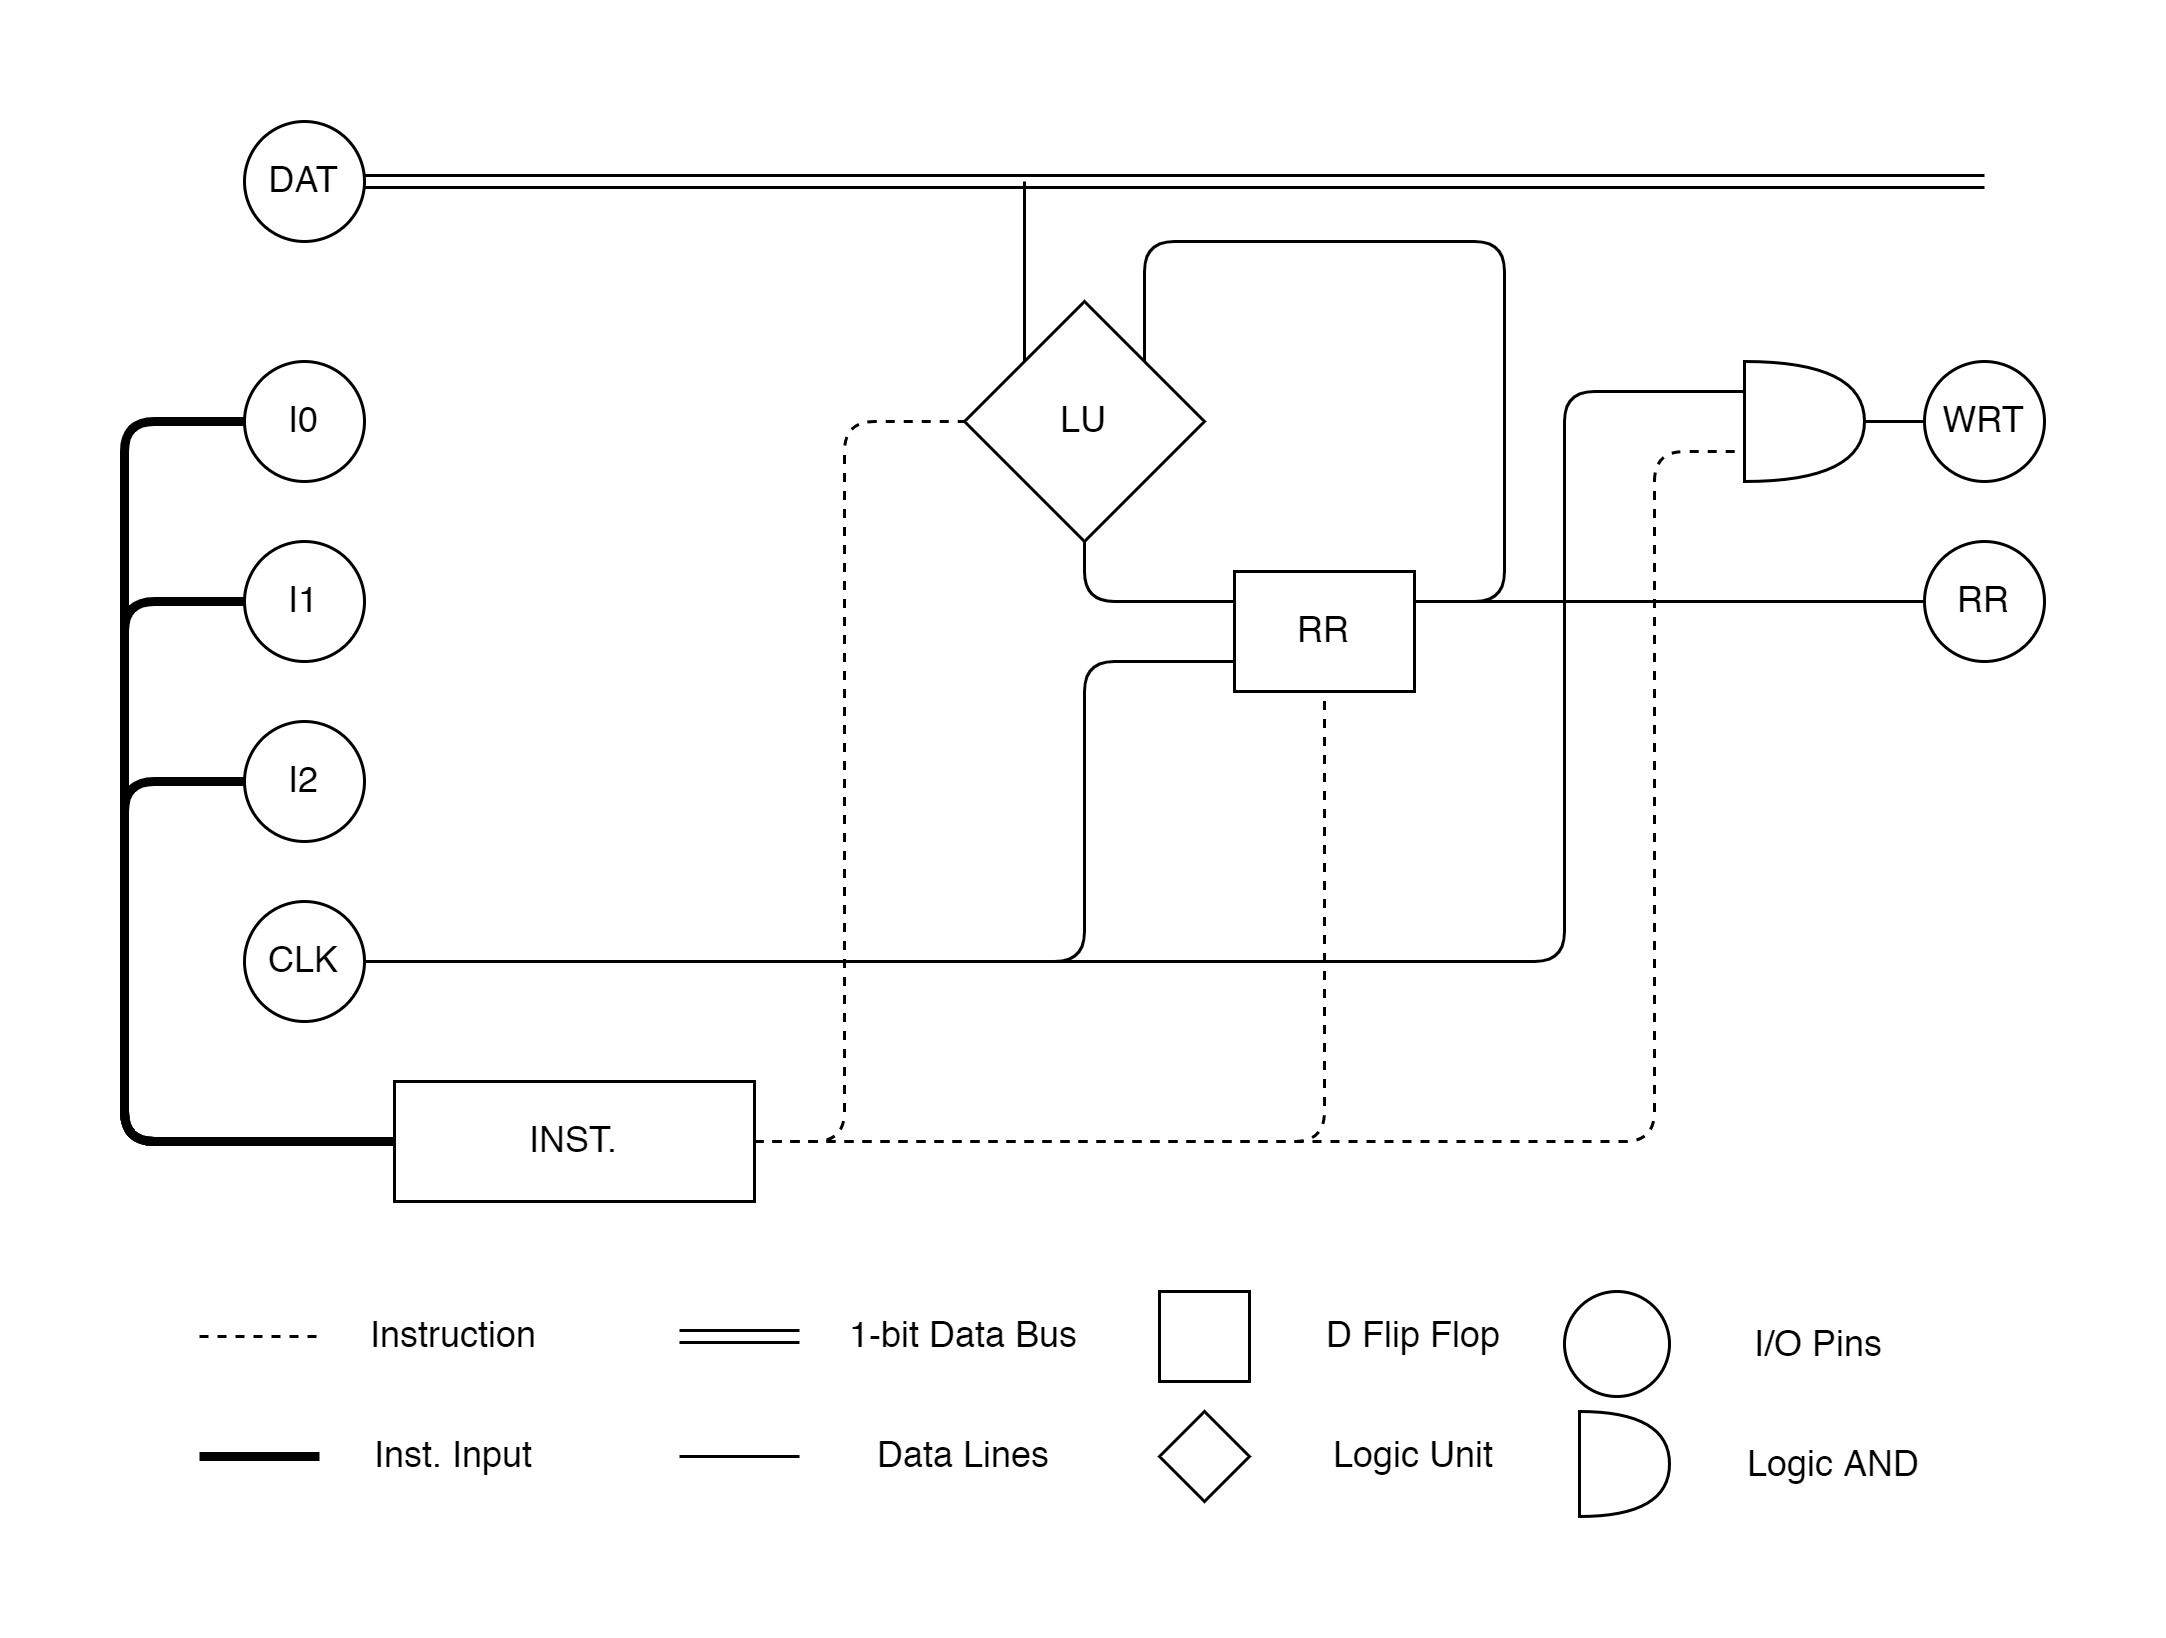

The diagram above was exported from draw.io. Its source (the exported page's mxGraphModel, read from the mxfile embedded in the PNG):
<mxGraphModel dx="1422" dy="865" grid="1" gridSize="10" guides="1" tooltips="1" connect="1" arrows="1" fold="1" page="1" pageScale="1" pageWidth="1654" pageHeight="1169" math="0" shadow="0">
  <root>
    <mxCell id="0" />
    <mxCell id="1" parent="0" />
    <mxCell id="D5SkeIuFODNLBdGFbHZV-1" value="LU" style="rhombus;whiteSpace=wrap;html=1;labelBackgroundColor=none;" parent="1" vertex="1">
      <mxGeometry x="600" y="360" width="80" height="80" as="geometry" />
    </mxCell>
    <mxCell id="D5SkeIuFODNLBdGFbHZV-6" value="RR" style="rounded=0;whiteSpace=wrap;html=1;labelBackgroundColor=none;" parent="1" vertex="1">
      <mxGeometry x="690" y="450" width="60" height="40" as="geometry" />
    </mxCell>
    <mxCell id="D5SkeIuFODNLBdGFbHZV-9" value="" style="endArrow=none;html=1;exitX=1;exitY=0.25;exitDx=0;exitDy=0;entryX=1;entryY=0;entryDx=0;entryDy=0;" parent="1" source="D5SkeIuFODNLBdGFbHZV-6" target="D5SkeIuFODNLBdGFbHZV-1" edge="1">
      <mxGeometry width="50" height="50" relative="1" as="geometry">
        <mxPoint x="630" y="460" as="sourcePoint" />
        <mxPoint x="680" y="410" as="targetPoint" />
        <Array as="points">
          <mxPoint x="780" y="460" />
          <mxPoint x="780" y="340" />
          <mxPoint x="660" y="340" />
        </Array>
      </mxGeometry>
    </mxCell>
    <mxCell id="D5SkeIuFODNLBdGFbHZV-23" value="" style="shape=or;whiteSpace=wrap;html=1;labelBackgroundColor=none;" parent="1" vertex="1">
      <mxGeometry x="860" y="380" width="40" height="40" as="geometry" />
    </mxCell>
    <mxCell id="D5SkeIuFODNLBdGFbHZV-25" value="WRT" style="ellipse;whiteSpace=wrap;html=1;aspect=fixed;" parent="1" vertex="1">
      <mxGeometry x="920" y="380" width="40" height="40" as="geometry" />
    </mxCell>
    <mxCell id="D5SkeIuFODNLBdGFbHZV-26" value="" style="endArrow=none;html=1;entryX=1;entryY=0.5;entryDx=0;entryDy=0;entryPerimeter=0;exitX=0;exitY=0.5;exitDx=0;exitDy=0;" parent="1" source="D5SkeIuFODNLBdGFbHZV-25" target="D5SkeIuFODNLBdGFbHZV-23" edge="1">
      <mxGeometry width="50" height="50" relative="1" as="geometry">
        <mxPoint x="720" y="500" as="sourcePoint" />
        <mxPoint x="770" y="450" as="targetPoint" />
      </mxGeometry>
    </mxCell>
    <mxCell id="D5SkeIuFODNLBdGFbHZV-29" value="INST." style="rounded=0;whiteSpace=wrap;html=1;" parent="1" vertex="1">
      <mxGeometry x="410" y="620" width="120" height="40" as="geometry" />
    </mxCell>
    <mxCell id="D5SkeIuFODNLBdGFbHZV-30" value="RR" style="ellipse;whiteSpace=wrap;html=1;aspect=fixed;" parent="1" vertex="1">
      <mxGeometry x="920" y="440" width="40" height="40" as="geometry" />
    </mxCell>
    <mxCell id="D5SkeIuFODNLBdGFbHZV-50" value="" style="endArrow=none;html=1;exitX=0;exitY=0.25;exitDx=0;exitDy=0;entryX=0.5;entryY=1;entryDx=0;entryDy=0;" parent="1" source="D5SkeIuFODNLBdGFbHZV-6" target="D5SkeIuFODNLBdGFbHZV-1" edge="1">
      <mxGeometry width="50" height="50" relative="1" as="geometry">
        <mxPoint x="690" y="490" as="sourcePoint" />
        <mxPoint x="740" y="440" as="targetPoint" />
        <Array as="points">
          <mxPoint x="640" y="460" />
        </Array>
      </mxGeometry>
    </mxCell>
    <mxCell id="D5SkeIuFODNLBdGFbHZV-54" value="" style="endArrow=none;html=1;exitX=0;exitY=0;exitDx=0;exitDy=0;" parent="1" source="D5SkeIuFODNLBdGFbHZV-1" edge="1">
      <mxGeometry width="50" height="50" relative="1" as="geometry">
        <mxPoint x="740" y="460" as="sourcePoint" />
        <mxPoint x="620" y="320" as="targetPoint" />
        <Array as="points" />
      </mxGeometry>
    </mxCell>
    <mxCell id="D5SkeIuFODNLBdGFbHZV-56" value="" style="endArrow=none;html=1;entryX=0;entryY=0.75;entryDx=0;entryDy=0;exitX=1;exitY=0.5;exitDx=0;exitDy=0;" parent="1" source="D5SkeIuFODNLBdGFbHZV-89" target="D5SkeIuFODNLBdGFbHZV-6" edge="1">
      <mxGeometry width="50" height="50" relative="1" as="geometry">
        <mxPoint x="320" y="585" as="sourcePoint" />
        <mxPoint x="620" y="440" as="targetPoint" />
        <Array as="points">
          <mxPoint x="640" y="580" />
          <mxPoint x="640" y="480" />
        </Array>
      </mxGeometry>
    </mxCell>
    <mxCell id="D5SkeIuFODNLBdGFbHZV-58" value="" style="endArrow=none;html=1;exitX=1;exitY=0.5;exitDx=0;exitDy=0;entryX=0;entryY=0.25;entryDx=0;entryDy=0;entryPerimeter=0;" parent="1" source="D5SkeIuFODNLBdGFbHZV-89" target="D5SkeIuFODNLBdGFbHZV-23" edge="1">
      <mxGeometry width="50" height="50" relative="1" as="geometry">
        <mxPoint x="320" y="585" as="sourcePoint" />
        <mxPoint x="1000" y="390" as="targetPoint" />
        <Array as="points">
          <mxPoint x="800" y="580" />
          <mxPoint x="800" y="390" />
        </Array>
      </mxGeometry>
    </mxCell>
    <mxCell id="D5SkeIuFODNLBdGFbHZV-73" value="" style="endArrow=none;dashed=1;html=1;entryX=0.5;entryY=1;entryDx=0;entryDy=0;exitX=1;exitY=0.5;exitDx=0;exitDy=0;" parent="1" source="D5SkeIuFODNLBdGFbHZV-29" target="D5SkeIuFODNLBdGFbHZV-6" edge="1">
      <mxGeometry width="50" height="50" relative="1" as="geometry">
        <mxPoint x="640" y="500" as="sourcePoint" />
        <mxPoint x="690" y="450" as="targetPoint" />
        <Array as="points">
          <mxPoint x="720" y="640" />
        </Array>
      </mxGeometry>
    </mxCell>
    <mxCell id="D5SkeIuFODNLBdGFbHZV-75" value="" style="endArrow=none;dashed=1;html=1;entryX=0;entryY=0.5;entryDx=0;entryDy=0;exitX=1;exitY=0.5;exitDx=0;exitDy=0;" parent="1" source="D5SkeIuFODNLBdGFbHZV-29" target="D5SkeIuFODNLBdGFbHZV-1" edge="1">
      <mxGeometry width="50" height="50" relative="1" as="geometry">
        <mxPoint x="640" y="500" as="sourcePoint" />
        <mxPoint x="690" y="450" as="targetPoint" />
        <Array as="points">
          <mxPoint x="560" y="640" />
          <mxPoint x="560" y="400" />
        </Array>
      </mxGeometry>
    </mxCell>
    <mxCell id="D5SkeIuFODNLBdGFbHZV-87" value="" style="endArrow=none;dashed=1;html=1;entryX=0;entryY=0.75;entryDx=0;entryDy=0;entryPerimeter=0;exitX=1;exitY=0.5;exitDx=0;exitDy=0;" parent="1" source="D5SkeIuFODNLBdGFbHZV-29" target="D5SkeIuFODNLBdGFbHZV-23" edge="1">
      <mxGeometry width="50" height="50" relative="1" as="geometry">
        <mxPoint x="380" y="710" as="sourcePoint" />
        <mxPoint x="1180" y="413" as="targetPoint" />
        <Array as="points">
          <mxPoint x="830" y="640" />
          <mxPoint x="830" y="410" />
        </Array>
      </mxGeometry>
    </mxCell>
    <mxCell id="D5SkeIuFODNLBdGFbHZV-88" value="DAT" style="ellipse;whiteSpace=wrap;html=1;aspect=fixed;" parent="1" vertex="1">
      <mxGeometry x="360" y="300" width="40" height="40" as="geometry" />
    </mxCell>
    <mxCell id="D5SkeIuFODNLBdGFbHZV-89" value="CLK" style="ellipse;whiteSpace=wrap;html=1;aspect=fixed;" parent="1" vertex="1">
      <mxGeometry x="360" y="560" width="40" height="40" as="geometry" />
    </mxCell>
    <mxCell id="D5SkeIuFODNLBdGFbHZV-90" value="I1" style="ellipse;whiteSpace=wrap;html=1;aspect=fixed;" parent="1" vertex="1">
      <mxGeometry x="360" y="440" width="40" height="40" as="geometry" />
    </mxCell>
    <mxCell id="D5SkeIuFODNLBdGFbHZV-91" value="I2" style="ellipse;whiteSpace=wrap;html=1;aspect=fixed;" parent="1" vertex="1">
      <mxGeometry x="360" y="500" width="40" height="40" as="geometry" />
    </mxCell>
    <mxCell id="D5SkeIuFODNLBdGFbHZV-93" value="I0" style="ellipse;whiteSpace=wrap;html=1;aspect=fixed;" parent="1" vertex="1">
      <mxGeometry x="360" y="380" width="40" height="40" as="geometry" />
    </mxCell>
    <mxCell id="D5SkeIuFODNLBdGFbHZV-96" value="" style="endArrow=none;html=1;strokeWidth=3;entryX=0;entryY=0.5;entryDx=0;entryDy=0;exitX=0;exitY=0.5;exitDx=0;exitDy=0;" parent="1" source="D5SkeIuFODNLBdGFbHZV-29" target="D5SkeIuFODNLBdGFbHZV-91" edge="1">
      <mxGeometry width="50" height="50" relative="1" as="geometry">
        <mxPoint x="440" y="480" as="sourcePoint" />
        <mxPoint x="490" y="430" as="targetPoint" />
        <Array as="points">
          <mxPoint x="320" y="640" />
          <mxPoint x="320" y="520" />
        </Array>
      </mxGeometry>
    </mxCell>
    <mxCell id="D5SkeIuFODNLBdGFbHZV-97" value="" style="endArrow=none;html=1;strokeWidth=3;entryX=0;entryY=0.5;entryDx=0;entryDy=0;exitX=0;exitY=0.5;exitDx=0;exitDy=0;" parent="1" source="D5SkeIuFODNLBdGFbHZV-29" target="D5SkeIuFODNLBdGFbHZV-90" edge="1">
      <mxGeometry width="50" height="50" relative="1" as="geometry">
        <mxPoint x="440" y="480" as="sourcePoint" />
        <mxPoint x="490" y="430" as="targetPoint" />
        <Array as="points">
          <mxPoint x="320" y="640" />
          <mxPoint x="320" y="460" />
        </Array>
      </mxGeometry>
    </mxCell>
    <mxCell id="D5SkeIuFODNLBdGFbHZV-98" value="" style="endArrow=none;html=1;strokeWidth=3;entryX=0;entryY=0.5;entryDx=0;entryDy=0;exitX=0;exitY=0.5;exitDx=0;exitDy=0;" parent="1" source="D5SkeIuFODNLBdGFbHZV-29" target="D5SkeIuFODNLBdGFbHZV-93" edge="1">
      <mxGeometry width="50" height="50" relative="1" as="geometry">
        <mxPoint x="440" y="480" as="sourcePoint" />
        <mxPoint x="490" y="430" as="targetPoint" />
        <Array as="points">
          <mxPoint x="320" y="640" />
          <mxPoint x="320" y="400" />
        </Array>
      </mxGeometry>
    </mxCell>
    <mxCell id="D5SkeIuFODNLBdGFbHZV-107" value="" style="endArrow=none;dashed=1;html=1;strokeWidth=1;" parent="1" edge="1">
      <mxGeometry width="50" height="50" relative="1" as="geometry">
        <mxPoint x="345" y="705" as="sourcePoint" />
        <mxPoint x="385" y="705" as="targetPoint" />
      </mxGeometry>
    </mxCell>
    <mxCell id="D5SkeIuFODNLBdGFbHZV-108" value="" style="endArrow=none;html=1;strokeWidth=3;" parent="1" edge="1">
      <mxGeometry width="50" height="50" relative="1" as="geometry">
        <mxPoint x="345" y="745" as="sourcePoint" />
        <mxPoint x="385" y="745" as="targetPoint" />
      </mxGeometry>
    </mxCell>
    <mxCell id="D5SkeIuFODNLBdGFbHZV-109" value="Instruction" style="text;html=1;strokeColor=none;fillColor=none;align=center;verticalAlign=middle;whiteSpace=wrap;rounded=0;" parent="1" vertex="1">
      <mxGeometry x="395" y="695" width="70" height="20" as="geometry" />
    </mxCell>
    <mxCell id="D5SkeIuFODNLBdGFbHZV-110" value="Inst. Input" style="text;html=1;strokeColor=none;fillColor=none;align=center;verticalAlign=middle;whiteSpace=wrap;rounded=0;" parent="1" vertex="1">
      <mxGeometry x="395" y="735" width="70" height="20" as="geometry" />
    </mxCell>
    <mxCell id="D5SkeIuFODNLBdGFbHZV-111" value="" style="shape=link;html=1;strokeWidth=1;exitX=1;exitY=0.5;exitDx=0;exitDy=0;" parent="1" source="D5SkeIuFODNLBdGFbHZV-88" edge="1">
      <mxGeometry width="50" height="50" relative="1" as="geometry">
        <mxPoint x="410" y="370" as="sourcePoint" />
        <mxPoint x="940" y="320" as="targetPoint" />
      </mxGeometry>
    </mxCell>
    <mxCell id="D5SkeIuFODNLBdGFbHZV-113" value="" style="shape=link;html=1;strokeWidth=1;" parent="1" edge="1">
      <mxGeometry width="50" height="50" relative="1" as="geometry">
        <mxPoint x="505" y="705" as="sourcePoint" />
        <mxPoint x="545" y="705" as="targetPoint" />
      </mxGeometry>
    </mxCell>
    <mxCell id="D5SkeIuFODNLBdGFbHZV-114" value="1-bit Data Bus" style="text;html=1;strokeColor=none;fillColor=none;align=center;verticalAlign=middle;whiteSpace=wrap;rounded=0;" parent="1" vertex="1">
      <mxGeometry x="555" y="695" width="90" height="20" as="geometry" />
    </mxCell>
    <mxCell id="D5SkeIuFODNLBdGFbHZV-115" value="" style="endArrow=none;html=1;strokeWidth=1;" parent="1" edge="1">
      <mxGeometry width="50" height="50" relative="1" as="geometry">
        <mxPoint x="505" y="745" as="sourcePoint" />
        <mxPoint x="545" y="745" as="targetPoint" />
      </mxGeometry>
    </mxCell>
    <mxCell id="D5SkeIuFODNLBdGFbHZV-116" value="Data Lines" style="text;html=1;strokeColor=none;fillColor=none;align=center;verticalAlign=middle;whiteSpace=wrap;rounded=0;" parent="1" vertex="1">
      <mxGeometry x="555" y="735" width="90" height="20" as="geometry" />
    </mxCell>
    <mxCell id="D5SkeIuFODNLBdGFbHZV-117" value="" style="whiteSpace=wrap;html=1;aspect=fixed;" parent="1" vertex="1">
      <mxGeometry x="665" y="690" width="30" height="30" as="geometry" />
    </mxCell>
    <mxCell id="D5SkeIuFODNLBdGFbHZV-118" value="D Flip Flop" style="text;html=1;strokeColor=none;fillColor=none;align=center;verticalAlign=middle;whiteSpace=wrap;rounded=0;" parent="1" vertex="1">
      <mxGeometry x="705" y="695" width="90" height="20" as="geometry" />
    </mxCell>
    <mxCell id="D5SkeIuFODNLBdGFbHZV-119" value="" style="rhombus;whiteSpace=wrap;html=1;" parent="1" vertex="1">
      <mxGeometry x="665" y="730" width="30" height="30" as="geometry" />
    </mxCell>
    <mxCell id="D5SkeIuFODNLBdGFbHZV-120" value="Logic Unit" style="text;html=1;strokeColor=none;fillColor=none;align=center;verticalAlign=middle;whiteSpace=wrap;rounded=0;" parent="1" vertex="1">
      <mxGeometry x="705" y="735" width="90" height="20" as="geometry" />
    </mxCell>
    <mxCell id="D5SkeIuFODNLBdGFbHZV-125" value="" style="ellipse;whiteSpace=wrap;html=1;aspect=fixed;" parent="1" vertex="1">
      <mxGeometry x="800" y="690" width="35" height="35" as="geometry" />
    </mxCell>
    <mxCell id="D5SkeIuFODNLBdGFbHZV-126" value="I/O Pins" style="text;html=1;strokeColor=none;fillColor=none;align=center;verticalAlign=middle;whiteSpace=wrap;rounded=0;" parent="1" vertex="1">
      <mxGeometry x="840" y="697.5" width="90" height="20" as="geometry" />
    </mxCell>
    <mxCell id="D5SkeIuFODNLBdGFbHZV-129" value="" style="shape=or;whiteSpace=wrap;html=1;labelBackgroundColor=none;" parent="1" vertex="1">
      <mxGeometry x="805" y="730" width="30" height="35" as="geometry" />
    </mxCell>
    <mxCell id="D5SkeIuFODNLBdGFbHZV-131" value="Logic AND" style="text;html=1;strokeColor=none;fillColor=none;align=center;verticalAlign=middle;whiteSpace=wrap;rounded=0;" parent="1" vertex="1">
      <mxGeometry x="845" y="737.5" width="90" height="20" as="geometry" />
    </mxCell>
    <mxCell id="G-3ZATMDU4AGUmcqCXm7-1" value="" style="endArrow=none;html=1;rounded=0;exitX=1;exitY=0.25;exitDx=0;exitDy=0;entryX=0;entryY=0.5;entryDx=0;entryDy=0;" parent="1" source="D5SkeIuFODNLBdGFbHZV-6" target="D5SkeIuFODNLBdGFbHZV-30" edge="1">
      <mxGeometry width="50" height="50" relative="1" as="geometry">
        <mxPoint x="900" y="460" as="sourcePoint" />
        <mxPoint x="950" y="410" as="targetPoint" />
      </mxGeometry>
    </mxCell>
  </root>
</mxGraphModel>